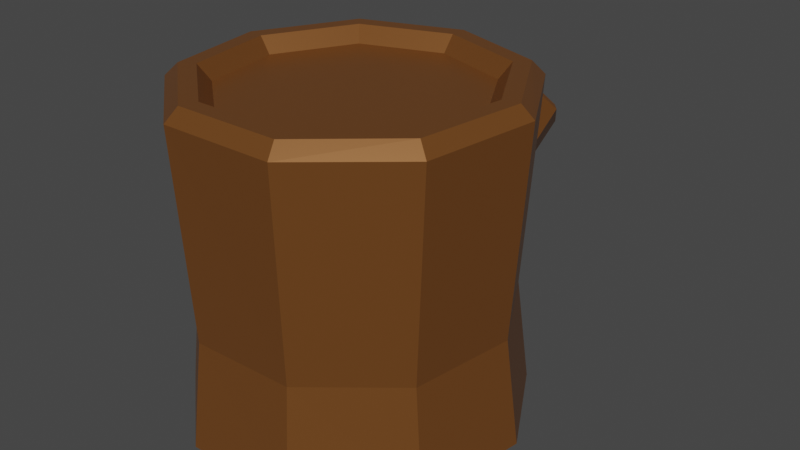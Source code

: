 # Source: wood.blend  (saved by Blender 2.92.15; exported with 4.5.12 LTS)
import bpy
from mathutils import Matrix  # noqa: F401  (used for matrix-valued properties, if any)

bpy.ops.wm.read_factory_settings(use_empty=True)
scene = bpy.context.scene
scene.name = 'Scene'

# ---- collections
col_collection = bpy.data.collections.new('Collection'); scene.collection.children.link(col_collection)

# ---- materials (node trees are filled in below, after node groups)
mat_material_001 = bpy.data.materials.new('Material.001')
mat_material_001.use_transparent_shadow = False

# ---- material node trees
mat_material_001.use_nodes = True; mat_material_001.node_tree.nodes.clear()
_N = mat_material_001.node_tree.nodes; _L = mat_material_001.node_tree.links
n0 = _N.new('ShaderNodeBsdfPrincipled'); n0.name = 'Principled BSDF'; n0.location = (10, 300)
n0.distribution = 'GGX'
n0.subsurface_method = 'BURLEY'
n0.inputs[0].default_value = (0.2529, 0.09729, 0.02524, 1.0)
n0.inputs[1].default_value = 0.4926
n0.inputs[2].default_value = 0.3382
n0.inputs[3].default_value = 1.45
n0.inputs[27].default_value = (0.0, 0.0, 0.0, 1.0)
n0.inputs[28].default_value = 1.0
n1 = _N.new('ShaderNodeOutputMaterial'); n1.name = 'Material Output'; n1.location = (300, 300)
_L.new(n0.outputs[0], n1.inputs[0])
n1.is_active_output = True

# ---- world
world_world = bpy.data.worlds.new('World'); scene.world = world_world
world_world.use_nodes = True; world_world.node_tree.nodes.clear()
_N = world_world.node_tree.nodes; _L = world_world.node_tree.links
n0 = _N.new('ShaderNodeOutputWorld'); n0.name = 'World Output'; n0.location = (300, 300)
n1 = _N.new('ShaderNodeBackground'); n1.name = 'Background'; n1.location = (10, 300)
n1.inputs[0].default_value = (0.05088, 0.05088, 0.05088, 1.0)
_L.new(n1.outputs[0], n0.inputs[0])
n0.is_active_output = True
world_world.color = (0.05088, 0.05088, 0.05088)
world_world.use_sun_shadow = False
world_world.sun_shadow_jitter_overblur = 0.0

# ---- meshes
me_cylinder = bpy.data.meshes.new('Cylinder')
me_cylinder.from_pydata([(0.003538, 0.7296, 0.9108), (0.4704, 0.5774, 0.9102), (0.7239, 0.1245, 0.9147), (0.6418, -0.3711, 0.9107), (0.2538, -0.6965, 0.9083), (-0.2534, -0.699, 0.908), (-0.642, -0.3737, 0.9074), (-0.7309, 0.1209, 0.9033), (-0.4724, 0.5655, 0.9094), (-0.52, 0.6229, 1.0), (-0.8046, 0.1334, 0.9933), (-0.7067, -0.4111, 0.9979), (-0.2789, -0.7693, 0.9985), (0.2794, -0.7665, 0.9988), (0.7066, -0.4083, 1.002), (0.797, 0.1374, 1.006), (0.518, 0.636, 1.001), (0.003953, 0.8035, 1.002), (-0.005348, 0.9097, -0.2952), (0.581, 0.7043, -0.2996), (0.886, 0.1599, -0.295), (0.7822, -0.4573, -0.3022), (0.3067, -0.8623, -0.2935), (-0.3195, -0.8701, -0.2993), (-0.8018, -0.4599, -0.2973), (-0.9124, 0.1574, -0.3049), (-0.5941, 0.696, -0.2994), (0.002669, 0.9202, -1.001), (0.001597, 0.9918, -0.9228), (0.004512, 0.9029, 1.002), (0.003298, 0.9789, 0.9266), (0.5993, 0.6951, -1.003), (0.6445, 0.7509, -0.9279), (0.5819, 0.7147, 1.001), (0.6307, 0.7735, 0.9224), (0.8951, 0.1678, -1.007), (0.9652, 0.1793, -0.9313), (0.8954, 0.1546, 1.007), (0.9696, 0.168, 0.9346), (0.7881, -0.4582, -1.007), (0.8503, -0.4935, -0.9361), (0.7938, -0.4584, 1.002), (0.8595, -0.4962, 0.9242), (0.316, -0.8677, -0.9957), (0.3409, -0.9343, -0.914), (0.314, -0.8608, 0.9987), (0.3398, -0.9324, 0.9225), (-0.3099, -0.8807, -0.9999), (-0.3356, -0.9481, -0.9267), (-0.3132, -0.8639, 0.9984), (-0.3395, -0.9361, 0.9218), (-0.7961, -0.4598, -1.001), (-0.8594, -0.4955, -0.9247), (-0.7938, -0.4615, 0.9976), (-0.8602, -0.4997, 0.9241), (-0.9077, 0.1658, -1.004), (-0.9796, 0.1781, -0.9284), (-0.9037, 0.1501, 0.9925), (-0.9794, 0.1638, 0.9119), (-0.5902, 0.6927, -1.005), (-0.6368, 0.7482, -0.9322), (-0.5841, 0.7, 1.0), (-0.6332, 0.7588, 0.9264), (0.002388, 0.833, -1.001), (0.5426, 0.6291, -1.003), (0.8104, 0.1517, -1.007), (0.7136, -0.4151, -1.007), (0.2861, -0.7859, -0.9964), (-0.2806, -0.7977, -1.0), (-0.7208, -0.4166, -1.001), (-0.822, 0.1499, -1.004), (-0.5345, 0.627, -1.005), (0.002198, 0.7742, -0.9486), (0.5044, 0.5847, -0.9508), (0.7534, 0.1408, -0.9541), (0.6633, -0.3861, -0.954), (0.2659, -0.7308, -0.9444), (-0.2609, -0.7418, -0.9479), (-0.6701, -0.3875, -0.9491), (-0.7642, 0.1392, -0.9514), (-0.4969, 0.5827, -0.9526)], [], [(26, 62, 30, 18), (36, 20, 21, 40), (40, 21, 22, 44), (44, 22, 23, 48), (48, 23, 24, 52), (52, 24, 25, 56), (56, 25, 26, 60), (18, 30, 34, 19), (11, 12, 5, 6), (32, 19, 20, 36), (60, 26, 18, 28), (33, 29, 17, 16), (25, 58, 62, 26), (24, 54, 58, 25), (23, 50, 54, 24), (22, 46, 50, 23), (21, 42, 46, 22), (20, 38, 42, 21), (19, 34, 38, 20), (31, 35, 65, 64), (28, 32, 31, 27), (34, 30, 29, 33), (32, 36, 35, 31), (38, 34, 33, 37), (36, 40, 39, 35), (42, 38, 37, 41), (40, 44, 43, 39), (46, 42, 41, 45), (44, 48, 47, 43), (50, 46, 45, 49), (48, 52, 51, 47), (54, 50, 49, 53), (52, 56, 55, 51), (58, 54, 53, 57), (56, 60, 59, 55), (62, 58, 57, 61), (60, 28, 27, 59), (30, 62, 61, 29), (28, 18, 19, 32), (49, 45, 13, 12), (45, 41, 14, 13), (61, 57, 10, 9), (29, 61, 9, 17), (41, 37, 15, 14), (57, 53, 11, 10), (37, 33, 16, 15), (53, 49, 12, 11), (1, 0, 8, 7, 6, 5, 4, 3, 2), (16, 17, 0, 1), (12, 13, 4, 5), (17, 9, 8, 0), (10, 11, 6, 7), (13, 14, 3, 4), (9, 10, 7, 8), (14, 15, 2, 3), (15, 16, 1, 2), (69, 70, 79, 78), (59, 27, 63, 71), (47, 51, 69, 68), (43, 47, 68, 67), (39, 43, 67, 66), (55, 59, 71, 70), (35, 39, 66, 65), (51, 55, 70, 69), (27, 31, 64, 63), (72, 73, 74, 75, 76, 77, 78, 79, 80), (66, 67, 76, 75), (63, 64, 73, 72), (70, 71, 80, 79), (67, 68, 77, 76), (64, 65, 74, 73), (71, 63, 72, 80), (68, 69, 78, 77), (65, 66, 75, 74)])
_uv = me_cylinder.uv_layers.new(name='UVMap')
_uv.uv.foreach_set('vector', [0.2323, 0.1789, 0.2323, 0.1761, 0.2337, 0.1761, 0.2337, 0.1789, 0.2238, 0.1819, 0.2238, 0.1789, 0.2252, 0.1789, 0.2252, 0.1819, 0.2252, 0.1819, 0.2252, 0.1789, 0.2266, 0.1789, 0.2266, 0.1819, 0.2266, 0.1819, 0.2266, 0.1789, 0.2281, 0.1789, 0.2281, 0.1819, 0.2281, 0.1819, 0.2281, 0.1789, 0.2295, 0.1789, 0.2295, 0.1819, 0.2295, 0.1819, 0.2295, 0.1789, 0.2309, 0.1789, 0.2309, 0.1819, 0.2309, 0.1819, 0.2309, 0.1789, 0.2323, 0.1789, 0.2323, 0.1819, 0.221, 0.1789, 0.221, 0.1761, 0.2224, 0.1761, 0.2224, 0.1789, 0.2294, 0.1759, 0.2281, 0.1759, 0.2281, 0.1759, 0.2294, 0.1759, 0.2224, 0.1819, 0.2224, 0.1789, 0.2238, 0.1789, 0.2238, 0.1819, 0.2323, 0.1819, 0.2323, 0.1789, 0.2337, 0.1789, 0.2337, 0.1819, 0.2223, 0.1759, 0.221, 0.1759, 0.221, 0.1759, 0.2223, 0.1759, 0.2309, 0.1789, 0.2309, 0.1761, 0.2323, 0.1761, 0.2323, 0.1789, 0.2295, 0.1789, 0.2295, 0.1761, 0.2309, 0.1761, 0.2309, 0.1789, 0.2281, 0.1789, 0.2281, 0.1761, 0.2295, 0.1761, 0.2295, 0.1789, 0.2266, 0.1789, 0.2266, 0.1761, 0.2281, 0.1761, 0.2281, 0.1789, 0.2252, 0.1789, 0.2252, 0.1761, 0.2266, 0.1761, 0.2266, 0.1789, 0.2238, 0.1789, 0.2238, 0.1761, 0.2252, 0.1761, 0.2252, 0.1789, 0.2224, 0.1789, 0.2224, 0.1761, 0.2238, 0.1761, 0.2238, 0.1789, 0.2225, 0.1823, 0.2238, 0.1823, 0.2238, 0.1823, 0.2225, 0.1823, 0.221, 0.1819, 0.2224, 0.1819, 0.2223, 0.1823, 0.221, 0.1823, 0.2224, 0.1761, 0.221, 0.1761, 0.221, 0.1759, 0.2223, 0.1759, 0.2224, 0.1819, 0.2238, 0.1819, 0.2238, 0.1823, 0.2225, 0.1823, 0.2238, 0.1761, 0.2224, 0.1761, 0.2225, 0.1759, 0.2238, 0.1759, 0.2238, 0.1819, 0.2252, 0.1819, 0.2252, 0.1823, 0.2239, 0.1823, 0.2252, 0.1761, 0.2238, 0.1761, 0.2239, 0.1759, 0.2252, 0.1759, 0.2252, 0.1819, 0.2266, 0.1819, 0.2266, 0.1823, 0.2253, 0.1823, 0.2266, 0.1761, 0.2252, 0.1761, 0.2253, 0.1759, 0.2266, 0.1759, 0.2266, 0.1819, 0.2281, 0.1819, 0.228, 0.1823, 0.2267, 0.1823, 0.2281, 0.1761, 0.2266, 0.1761, 0.2267, 0.1759, 0.228, 0.1759, 0.2281, 0.1819, 0.2295, 0.1819, 0.2294, 0.1823, 0.2281, 0.1823, 0.2295, 0.1761, 0.2281, 0.1761, 0.2281, 0.1759, 0.2294, 0.1759, 0.2295, 0.1819, 0.2309, 0.1819, 0.2308, 0.1823, 0.2295, 0.1823, 0.2309, 0.1761, 0.2295, 0.1761, 0.2295, 0.1759, 0.2308, 0.1759, 0.2309, 0.1819, 0.2323, 0.1819, 0.2322, 0.1823, 0.2309, 0.1823, 0.2323, 0.1761, 0.2309, 0.1761, 0.2309, 0.1759, 0.2322, 0.1759, 0.2323, 0.1819, 0.2337, 0.1819, 0.2336, 0.1823, 0.2323, 0.1823, 0.2337, 0.1761, 0.2323, 0.1761, 0.2324, 0.1759, 0.2337, 0.1759, 0.221, 0.1819, 0.221, 0.1789, 0.2224, 0.1789, 0.2224, 0.1819, 0.228, 0.1759, 0.2267, 0.1759, 0.2267, 0.1759, 0.228, 0.1759, 0.2266, 0.1759, 0.2253, 0.1759, 0.2253, 0.1759, 0.2266, 0.1759, 0.2322, 0.1759, 0.2309, 0.1759, 0.2309, 0.1759, 0.2322, 0.1759, 0.2337, 0.1759, 0.2324, 0.1759, 0.2324, 0.1759, 0.2337, 0.1759, 0.2252, 0.1759, 0.2239, 0.1759, 0.2239, 0.1759, 0.2252, 0.1759, 0.2308, 0.1759, 0.2295, 0.1759, 0.2295, 0.1759, 0.2308, 0.1759, 0.2238, 0.1759, 0.2225, 0.1759, 0.2225, 0.1759, 0.2238, 0.1759, 0.2294, 0.1759, 0.2281, 0.1759, 0.2281, 0.1759, 0.2294, 0.1759, 0.1421, 0.6158, 0.1444, 0.615, 0.1467, 0.6158, 0.1479, 0.6179, 0.1475, 0.6203, 0.1456, 0.6219, 0.1432, 0.6219, 0.1413, 0.6203, 0.1409, 0.6179, 0.2223, 0.1759, 0.221, 0.1759, 0.221, 0.1759, 0.2223, 0.1759, 0.228, 0.1759, 0.2267, 0.1759, 0.2267, 0.1759, 0.228, 0.1759, 0.2337, 0.1759, 0.2324, 0.1759, 0.2324, 0.1759, 0.2337, 0.1759, 0.2308, 0.1759, 0.2295, 0.1759, 0.2295, 0.1759, 0.2308, 0.1759, 0.2266, 0.1759, 0.2253, 0.1759, 0.2253, 0.1759, 0.2266, 0.1759, 0.2322, 0.1759, 0.2309, 0.1759, 0.2309, 0.1759, 0.2322, 0.1759, 0.2252, 0.1759, 0.2239, 0.1759, 0.2239, 0.1759, 0.2252, 0.1759, 0.2238, 0.1759, 0.2225, 0.1759, 0.2225, 0.1759, 0.2238, 0.1759, 0.2295, 0.1823, 0.2308, 0.1823, 0.2308, 0.1823, 0.2295, 0.1823, 0.2323, 0.1823, 0.2336, 0.1823, 0.2336, 0.1823, 0.2323, 0.1823, 0.2281, 0.1823, 0.2294, 0.1823, 0.2294, 0.1823, 0.2281, 0.1823, 0.2267, 0.1823, 0.228, 0.1823, 0.228, 0.1823, 0.2267, 0.1823, 0.2253, 0.1823, 0.2266, 0.1823, 0.2266, 0.1823, 0.2253, 0.1823, 0.2309, 0.1823, 0.2322, 0.1823, 0.2322, 0.1823, 0.2309, 0.1823, 0.2239, 0.1823, 0.2252, 0.1823, 0.2252, 0.1823, 0.2239, 0.1823, 0.2295, 0.1823, 0.2308, 0.1823, 0.2308, 0.1823, 0.2295, 0.1823, 0.221, 0.1823, 0.2223, 0.1823, 0.2223, 0.1823, 0.221, 0.1823, 0.1363, 0.6149, 0.134, 0.6158, 0.1328, 0.6179, 0.1332, 0.6203, 0.1351, 0.6219, 0.1375, 0.6219, 0.1394, 0.6203, 0.1398, 0.6179, 0.1386, 0.6158, 0.2253, 0.1823, 0.2266, 0.1823, 0.2266, 0.1823, 0.2253, 0.1823, 0.221, 0.1823, 0.2223, 0.1823, 0.2223, 0.1823, 0.221, 0.1823, 0.2309, 0.1823, 0.2322, 0.1823, 0.2322, 0.1823, 0.2309, 0.1823, 0.2267, 0.1823, 0.228, 0.1823, 0.228, 0.1823, 0.2267, 0.1823, 0.2225, 0.1823, 0.2238, 0.1823, 0.2238, 0.1823, 0.2225, 0.1823, 0.2323, 0.1823, 0.2336, 0.1823, 0.2336, 0.1823, 0.2323, 0.1823, 0.2281, 0.1823, 0.2294, 0.1823, 0.2294, 0.1823, 0.2281, 0.1823, 0.2239, 0.1823, 0.2252, 0.1823, 0.2252, 0.1823, 0.2239, 0.1823])
me_cylinder.materials.append(mat_material_001)
me_cylinder.use_remesh_fix_poles = True
me_cylinder.use_remesh_preserve_attributes = False
me_cylinder.use_mirror_vertex_groups = False
me_cylinder.update()
me_cylinder_001 = bpy.data.meshes.new('Cylinder.001')
me_cylinder_001.from_pydata([(-0.03652, 0.8009, 1.571), (0.4278, 0.6489, 1.621), (0.6738, 0.2099, 1.748), (0.5838, -0.2693, 1.869), (0.1907, -0.5805, 1.941), (-0.3163, -0.5779, 1.929), (-0.6995, -0.2597, 1.835), (-0.7803, 0.2181, 1.702), (-0.5149, 0.6467, 1.6), (-0.5635, 0.7259, 1.672), (-0.8557, 0.254, 1.784), (-0.7667, -0.2721, 1.93), (-0.3448, -0.6224, 2.034), (0.2133, -0.6252, 2.047), (0.646, -0.2826, 1.968), (0.7451, 0.245, 1.835), (0.4743, 0.7283, 1.695), (-0.03686, 0.8956, 1.64), (-0.01671, 0.6652, 0.3597), (0.5662, 0.4597, 0.4226), (0.8622, -0.06827, 0.5743), (0.7487, -0.6656, 0.7231), (0.2667, -1.05, 0.8236), (-0.3593, -1.053, 0.8045), (-0.8349, -0.6509, 0.6892), (-0.9353, -0.05516, 0.5207), (-0.6086, 0.4635, 0.3958), (0.105, -0.1046, -1.602), (0.1038, -0.03696, -1.558), (-0.0347, 0.9917, 1.615), (-0.03309, 1.046, 1.523), (0.5542, -0.2745, -1.549), (0.5879, -0.2192, -1.503), (0.5395, 0.8038, 1.677), (0.5909, 0.8399, 1.587), (0.7718, -0.6636, -1.443), (0.8239, -0.6409, -1.389), (0.8437, 0.2608, 1.834), (0.9197, 0.2545, 1.762), (0.6832, -1.121, -1.324), (0.7287, -1.134, -1.264), (0.7324, -0.3318, 1.984), (0.7992, -0.3889, 1.92), (0.3204, -1.415, -1.245), (0.3371, -1.448, -1.171), (0.2463, -0.7166, 2.072), (0.2726, -0.8057, 2.017), (-0.1537, -1.421, -1.257), (-0.1752, -1.456, -1.191), (-0.3807, -0.7134, 2.057), (-0.4064, -0.8026, 2.001), (-0.5168, -1.109, -1.349), (-0.5665, -1.12, -1.287), (-0.8546, -0.3199, 1.941), (-0.92, -0.375, 1.878), (-0.5938, -0.6507, -1.475), (-0.6493, -0.6264, -1.423), (-0.9546, 0.271, 1.776), (-1.028, 0.2642, 1.693), (-0.3468, -0.2676, -1.572), (-0.3826, -0.2123, -1.53), (-0.6263, 0.801, 1.651), (-0.6729, 0.8395, 1.563), (0.1037, -0.1685, -1.585), (0.5104, -0.3223, -1.537), (0.7075, -0.6746, -1.442), (0.6272, -1.089, -1.333), (0.2988, -1.355, -1.261), (-0.1305, -1.36, -1.273), (-0.4593, -1.078, -1.356), (-0.529, -0.663, -1.47), (-0.3054, -0.3161, -1.558), (0.102, -0.2013, -1.535), (0.4801, -0.3444, -1.49), (0.6633, -0.6719, -1.402), (0.5887, -1.057, -1.301), (0.2833, -1.305, -1.234), (-0.1158, -1.309, -1.245), (-0.4214, -1.047, -1.322), (-0.4862, -0.661, -1.428), (-0.2783, -0.3385, -1.51)], [], [(26, 62, 30, 18), (36, 20, 21, 40), (40, 21, 22, 44), (44, 22, 23, 48), (48, 23, 24, 52), (52, 24, 25, 56), (56, 25, 26, 60), (18, 30, 34, 19), (11, 12, 5, 6), (32, 19, 20, 36), (60, 26, 18, 28), (33, 29, 17, 16), (25, 58, 62, 26), (24, 54, 58, 25), (23, 50, 54, 24), (22, 46, 50, 23), (21, 42, 46, 22), (20, 38, 42, 21), (19, 34, 38, 20), (31, 35, 65, 64), (28, 32, 31, 27), (34, 30, 29, 33), (32, 36, 35, 31), (38, 34, 33, 37), (36, 40, 39, 35), (42, 38, 37, 41), (40, 44, 43, 39), (46, 42, 41, 45), (44, 48, 47, 43), (50, 46, 45, 49), (48, 52, 51, 47), (54, 50, 49, 53), (52, 56, 55, 51), (58, 54, 53, 57), (56, 60, 59, 55), (62, 58, 57, 61), (60, 28, 27, 59), (30, 62, 61, 29), (28, 18, 19, 32), (49, 45, 13, 12), (45, 41, 14, 13), (61, 57, 10, 9), (29, 61, 9, 17), (41, 37, 15, 14), (57, 53, 11, 10), (37, 33, 16, 15), (53, 49, 12, 11), (1, 0, 8, 7, 6, 5, 4, 3, 2), (16, 17, 0, 1), (12, 13, 4, 5), (17, 9, 8, 0), (10, 11, 6, 7), (13, 14, 3, 4), (9, 10, 7, 8), (14, 15, 2, 3), (15, 16, 1, 2), (69, 70, 79, 78), (59, 27, 63, 71), (47, 51, 69, 68), (43, 47, 68, 67), (39, 43, 67, 66), (55, 59, 71, 70), (35, 39, 66, 65), (51, 55, 70, 69), (27, 31, 64, 63), (72, 73, 74, 75, 76, 77, 78, 79, 80), (66, 67, 76, 75), (63, 64, 73, 72), (70, 71, 80, 79), (67, 68, 77, 76), (64, 65, 74, 73), (71, 63, 72, 80), (68, 69, 78, 77), (65, 66, 75, 74)])
_uv = me_cylinder_001.uv_layers.new(name='UVMap')
_uv.uv.foreach_set('vector', [0.1111, 0.7684, 0.1111, 0.9865, 4.47e-08, 0.9864, 4.47e-08, 0.7684, 0.7778, 0.5286, 0.7778, 0.7684, 0.6667, 0.7684, 0.6667, 0.5287, 0.6667, 0.5287, 0.6667, 0.7684, 0.5556, 0.7684, 0.5556, 0.5291, 0.5556, 0.5291, 0.5556, 0.7684, 0.4444, 0.7684, 0.4444, 0.5289, 0.4444, 0.5289, 0.4444, 0.7684, 0.3333, 0.7684, 0.3333, 0.5289, 0.3333, 0.5289, 0.3333, 0.7684, 0.2222, 0.7684, 0.2222, 0.5291, 0.2222, 0.5291, 0.2222, 0.7684, 0.1111, 0.7684, 0.1111, 0.5287, 1.0, 0.7684, 1.0, 0.9864, 0.8889, 0.9864, 0.8889, 0.7684, 0.3378, 1.0, 0.4399, 1.0, 0.4399, 1.0, 0.3378, 1.0, 0.8889, 0.5289, 0.8889, 0.7684, 0.7778, 0.7684, 0.7778, 0.5286, 0.1111, 0.5287, 0.1111, 0.7684, 4.47e-08, 0.7684, 4.47e-08, 0.5288, 0.8939, 1.0, 0.9957, 1.0, 0.9957, 1.0, 0.8939, 1.0, 0.2222, 0.7684, 0.2222, 0.9864, 0.1111, 0.9865, 0.1111, 0.7684, 0.3333, 0.7684, 0.3333, 0.9864, 0.2222, 0.9864, 0.2222, 0.7684, 0.4444, 0.7684, 0.4444, 0.9864, 0.3333, 0.9864, 0.3333, 0.7684, 0.5556, 0.7684, 0.5556, 0.9864, 0.4444, 0.9864, 0.4444, 0.7684, 0.6667, 0.7684, 0.6667, 0.9865, 0.5556, 0.9864, 0.5556, 0.7684, 0.7778, 0.7684, 0.7778, 0.9865, 0.6667, 0.9865, 0.6667, 0.7684, 0.8889, 0.7684, 0.8889, 0.9864, 0.7778, 0.9865, 0.7778, 0.7684, 0.8842, 0.5, 0.7823, 0.5, 0.7823, 0.5, 0.8842, 0.5, 1.0, 0.5288, 0.8889, 0.5289, 0.8933, 0.5, 0.9954, 0.5, 0.8889, 0.9864, 1.0, 0.9864, 0.9957, 1.0, 0.8939, 1.0, 0.8889, 0.5289, 0.7778, 0.5286, 0.7823, 0.5, 0.8842, 0.5, 0.7778, 0.9865, 0.8889, 0.9864, 0.8841, 1.0, 0.782, 1.0, 0.7778, 0.5286, 0.6667, 0.5287, 0.6711, 0.5, 0.7734, 0.5, 0.6667, 0.9865, 0.7778, 0.9865, 0.7734, 1.0, 0.6713, 1.0, 0.6667, 0.5287, 0.5556, 0.5291, 0.5601, 0.5, 0.6622, 0.5, 0.5556, 0.9864, 0.6667, 0.9865, 0.6621, 1.0, 0.56, 1.0, 0.5556, 0.5291, 0.4444, 0.5289, 0.4492, 0.5, 0.5511, 0.5, 0.4444, 0.9864, 0.5556, 0.9864, 0.5511, 1.0, 0.449, 1.0, 0.4444, 0.5289, 0.3333, 0.5289, 0.3376, 0.5, 0.4398, 0.5, 0.3333, 0.9864, 0.4444, 0.9864, 0.4399, 1.0, 0.3378, 1.0, 0.3333, 0.5289, 0.2222, 0.5291, 0.2268, 0.5, 0.329, 0.5, 0.2222, 0.9864, 0.3333, 0.9864, 0.3288, 1.0, 0.2268, 1.0, 0.2222, 0.5291, 0.1111, 0.5287, 0.1155, 0.5, 0.2175, 0.5, 0.1111, 0.9865, 0.2222, 0.9864, 0.2177, 1.0, 0.1157, 1.0, 0.1111, 0.5287, 4.47e-08, 0.5288, 0.004668, 0.5, 0.1069, 0.5, 4.47e-08, 0.9864, 0.1111, 0.9865, 0.1065, 1.0, 0.004197, 1.0, 1.0, 0.5288, 1.0, 0.7684, 0.8889, 0.7684, 0.8889, 0.5289, 0.449, 1.0, 0.5511, 1.0, 0.5511, 1.0, 0.449, 1.0, 0.56, 1.0, 0.6621, 1.0, 0.6621, 1.0, 0.56, 1.0, 0.1157, 1.0, 0.2177, 1.0, 0.2177, 1.0, 0.1157, 1.0, 0.004197, 1.0, 0.1065, 1.0, 0.1065, 1.0, 0.004197, 1.0, 0.6713, 1.0, 0.7734, 1.0, 0.7734, 1.0, 0.6713, 1.0, 0.2268, 1.0, 0.3288, 1.0, 0.3288, 1.0, 0.2268, 1.0, 0.782, 1.0, 0.8841, 1.0, 0.8841, 1.0, 0.782, 1.0, 0.3378, 1.0, 0.4399, 1.0, 0.4399, 1.0, 0.3378, 1.0, 0.3915, 0.4195, 0.2504, 0.47, 0.1083, 0.419, 0.03273, 0.288, 0.05902, 0.1398, 0.1746, 0.04279, 0.3254, 0.04286, 0.441, 0.1398, 0.467, 0.288, 0.8939, 1.0, 0.9957, 1.0, 0.9957, 1.0, 0.8939, 1.0, 0.449, 1.0, 0.5511, 1.0, 0.5511, 1.0, 0.449, 1.0, 0.004197, 1.0, 0.1065, 1.0, 0.1065, 1.0, 0.004197, 1.0, 0.2268, 1.0, 0.3288, 1.0, 0.3288, 1.0, 0.2268, 1.0, 0.56, 1.0, 0.6621, 1.0, 0.6621, 1.0, 0.56, 1.0, 0.1157, 1.0, 0.2177, 1.0, 0.2177, 1.0, 0.1157, 1.0, 0.6713, 1.0, 0.7734, 1.0, 0.7734, 1.0, 0.6713, 1.0, 0.782, 1.0, 0.8841, 1.0, 0.8841, 1.0, 0.782, 1.0, 0.329, 0.5, 0.2268, 0.5, 0.2268, 0.5, 0.329, 0.5, 0.1069, 0.5, 0.004668, 0.5, 0.004668, 0.5, 0.1069, 0.5, 0.4398, 0.5, 0.3376, 0.5, 0.3376, 0.5, 0.4398, 0.5, 0.5511, 0.5, 0.4492, 0.5, 0.4492, 0.5, 0.5511, 0.5, 0.6622, 0.5, 0.5601, 0.5, 0.5601, 0.5, 0.6622, 0.5, 0.2175, 0.5, 0.1155, 0.5, 0.1155, 0.5, 0.2175, 0.5, 0.7734, 0.5, 0.6711, 0.5, 0.6711, 0.5, 0.7734, 0.5, 0.329, 0.5, 0.2268, 0.5, 0.2268, 0.5, 0.329, 0.5, 0.9954, 0.5, 0.8933, 0.5, 0.8933, 0.5, 0.9954, 0.5, 0.75, 0.4708, 0.8921, 0.4186, 0.9668, 0.2888, 0.9407, 0.1396, 0.8253, 0.04266, 0.6747, 0.04226, 0.559, 0.1398, 0.5327, 0.2886, 0.6082, 0.4185, 0.6622, 0.5, 0.5601, 0.5, 0.5601, 0.5, 0.6622, 0.5, 0.9954, 0.5, 0.8933, 0.5, 0.8933, 0.5, 0.9954, 0.5, 0.2175, 0.5, 0.1155, 0.5, 0.1155, 0.5, 0.2175, 0.5, 0.5511, 0.5, 0.4492, 0.5, 0.4492, 0.5, 0.5511, 0.5, 0.8842, 0.5, 0.7823, 0.5, 0.7823, 0.5, 0.8842, 0.5, 0.1069, 0.5, 0.004668, 0.5, 0.004668, 0.5, 0.1069, 0.5, 0.4398, 0.5, 0.3376, 0.5, 0.3376, 0.5, 0.4398, 0.5, 0.7734, 0.5, 0.6711, 0.5, 0.6711, 0.5, 0.7734, 0.5])
me_cylinder_001.materials.append(mat_material_001)
me_cylinder_001.use_remesh_fix_poles = True
me_cylinder_001.use_remesh_preserve_attributes = False
me_cylinder_001.use_mirror_vertex_groups = False
me_cylinder_001.update()

# ---- objects
ob_wood = bpy.data.objects.new('wood', me_cylinder)
ob_cylinder_001 = bpy.data.objects.new('Cylinder.001', me_cylinder_001)

# ---- transforms, parenting, visibility, modifiers, constraints
ob_wood.location = (1.279, 1.48, 0.4307)
ob_wood.lineart.crease_threshold = 0.0
ob_cylinder_001.parent = ob_wood
ob_cylinder_001.matrix_parent_inverse = Matrix(((1.0, -0.0, -0.0, -3.671), (-0.0, 1.0, 0.0, 0.353), (-0.0, -0.0, 1.0, 1.438), (-0.0, 0.0, -0.0, 1.0)))
ob_cylinder_001.location = (3.711, 0.6881, -1.381)
ob_cylinder_001.rotation_euler = (-0.5291, -0.001427, -0.103)
ob_cylinder_001.scale = (0.3099, 0.3099, 0.3099)
ob_cylinder_001.lineart.crease_threshold = 0.0

# ---- collection membership
col_collection.objects.link(ob_wood)
col_collection.objects.link(ob_cylinder_001)

# ---- scene / render settings (as saved in the file)
scene.frame_start = 1; scene.frame_end = 250; scene.frame_set(1)
scene.render.engine = 'BLENDER_EEVEE_NEXT'
scene.cycles.use_denoising = False
scene.cycles.samples = 128
scene.cycles.sampling_pattern = 'TABULATED_SOBOL'
scene.cycles.use_adaptive_sampling = False
scene.cycles.use_light_tree = False
scene.view_settings.view_transform = 'Filmic'
bpy.context.view_layer.update()

# ---- added for rendering (the .blend has no active camera and no usable light): camera, sun
cam_auto = bpy.data.cameras.new('AutoCamera')
cam_auto.lens = 50.0
cam_auto.sensor_width = 36.0
cam_auto.clip_end = 1000.0
ob_auto_camera = bpy.data.objects.new('AutoCamera', cam_auto)
scene.collection.objects.link(ob_auto_camera)
ob_auto_camera.location = (4.82538, -2.41818, 3.27151)
ob_auto_camera.rotation_euler = (1.09748, -7.21219e-08, 0.694738)
scene.camera = ob_auto_camera
light_auto_sun = bpy.data.lights.new('AutoSun', 'SUN')
light_auto_sun.energy = 3.0
light_auto_sun.angle = 0.0523599
ob_auto_sun = bpy.data.objects.new('AutoSun', light_auto_sun)
scene.collection.objects.link(ob_auto_sun)
ob_auto_sun.rotation_euler = (0.872665, 0.174533, 0.523599)
bpy.context.view_layer.update()
